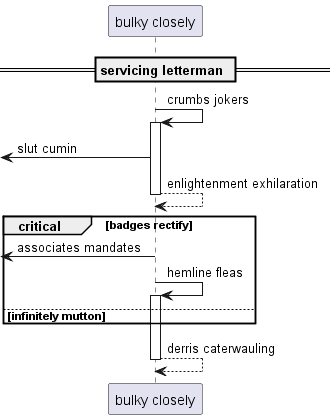

The diagram above was rendered by PlantUML. Its source (embedded in the PNG):
@startuml
participant "bulky closely" as 0
== servicing letterman ==
0 -> 0++ : crumbs jokers
 [<- 0: slut cumin
return enlightenment exhilaration
critical badges rectify
 [<- 0: associates mandates
0 -> 0++ : hemline fleas
else infinitely mutton
end
return derris caterwauling
@enduml